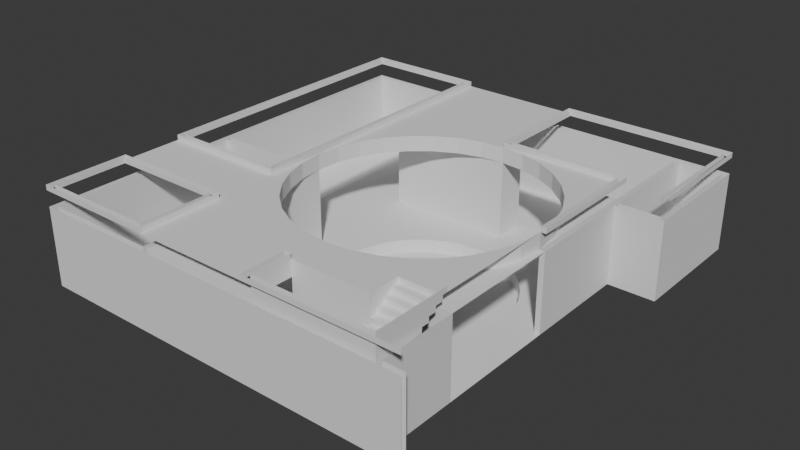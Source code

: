 # Source: Residental_Bungalow_02.blend  (saved by Blender 4.3.34; exported with 4.5.12 LTS)
import bpy
from mathutils import Matrix  # noqa: F401  (used for matrix-valued properties, if any)

bpy.ops.wm.read_factory_settings(use_empty=True)
scene = bpy.context.scene
scene.name = 'Scene'

# ---- world
world_world = bpy.data.worlds.new('World'); scene.world = world_world
world_world.use_nodes = True; world_world.node_tree.nodes.clear()
_N = world_world.node_tree.nodes; _L = world_world.node_tree.links
n0 = _N.new('ShaderNodeOutputWorld'); n0.name = 'World Output'; n0.location = (300, 300)
n1 = _N.new('ShaderNodeBackground'); n1.name = 'Background'; n1.location = (10, 300)
n1.inputs[0].default_value = (0.05088, 0.05088, 0.05088, 1.0)
_L.new(n1.outputs[0], n0.inputs[0])
n0.is_active_output = True
world_world.color = (0.05088, 0.05088, 0.05088)
world_world.sun_shadow_jitter_overblur = 0.0

# ---- meshes
me_circle = bpy.data.meshes.new('Circle')
me_circle.from_pydata([(0.0, 3.375, 0.0), (-1.875, 2.806, 0.0), (-2.806, 1.875, 0.0), (-3.31, 0.6584, 0.0), (-3.31, -0.6584, 0.0), (-3.118, -1.292, 0.0), (-2.806, -1.875, 0.0), (-2.386, -2.386, 0.0), (-1.875, -2.806, 0.0), (-1.292, -3.118, 0.0), (2.386, -2.386, 0.0), (3.118, 1.292, 0.0), (4.536, -0.9023, 3.6), (2.57, -3.846, 3.6), (1.77, -4.273, 3.6), (4.273, -1.77, 3.6), (4.625, -4.625, 3.6), (0.0, 4.625, 3.8), (0.0, -4.625, 3.6), (-4.536, -0.9023, 3.6), (-3.27, -3.27, 3.6), (-4.273, -1.77, 3.6), (0.0, 4.625, 3.6), (-4.536, 0.9023, 3.6), (-4.273, 1.77, 3.6), (0.0, -3.375, 0.0), (2.806, -1.875, 0.0), (3.375, 0.0, 0.0), (1.875, 2.806, 0.0), (0.6584, 3.31, 0.0), (-0.6584, 3.31, 0.0), (-1.292, 3.118, 0.0), (-2.386, 2.386, 0.0), (-3.118, 1.292, 0.0), (-3.375, -1.431e-06, 0.0), (-4.625, 4.625, 3.6), (-0.9023, -4.536, 3.0), (2.57, 3.846, 3.0), (3.846, 2.57, 3.0), (1.77, -4.273, 3.0), (1.77, 4.273, 3.0), (3.27, 3.27, 3.0), (4.536, 0.9023, 3.0), (-1.77, -4.273, 3.0), (-2.57, -3.846, 3.0), (-3.846, -2.57, 3.0), (-2.57, 3.846, 3.0), (0.0, 4.625, 0.0), (-0.9023, 4.536, 0.0), (-1.77, 4.273, 0.0), (-2.57, 3.846, 0.0), (-3.27, 3.27, 0.0), (-3.846, 2.57, 0.0), (-4.273, 1.77, 0.0), (-4.536, 0.9023, 0.0), (-4.536, -0.9023, 0.0), (-4.273, -1.77, 0.0), (-3.846, -2.57, 0.0), (-3.27, -3.27, 0.0), (-2.57, -3.846, 0.0), (-1.77, -4.273, 0.0), (0.0, -4.625, 0.0), (0.9023, -4.536, 0.0), (3.27, -3.27, 0.0), (3.846, -2.57, 0.0), (4.536, 0.9023, 0.0), (3.27, 3.27, 0.0), (1.77, 4.273, 0.0), (1.875, -2.806, 0.0), (3.31, -0.6584, 0.0), (3.31, 0.6584, 0.0), (2.806, 1.875, 0.0), (2.386, 2.386, 0.0), (1.292, 3.118, 0.0), (-0.6584, -3.31, 0.0), (0.6584, -3.31, 0.0), (1.292, -3.118, 0.0), (3.118, -1.292, 0.0), (1.77, -4.273, 0.0), (2.57, -3.846, 0.0), (4.273, -1.77, 0.0), (4.536, -0.9023, 0.0), (4.273, 1.77, 0.0), (3.846, 2.57, 0.0), (2.57, 3.846, 0.0), (0.9023, 4.536, 0.0), (-0.9023, -4.536, 0.0), (4.825, -4.625, 3.0), (4.625, -4.625, 3.0), (0.0, -6.025, 3.0), (4.825, 8.75, 3.0), (4.825, 8.75, 0.0), (4.625, 0.0, 3.0), (4.625, 0.0, 0.0), (4.825, 0.0, 3.0), (4.625, 8.75, 0.0), (5.588e-08, -1.863e-08, -0.5), (6.625, 8.95, -2.384e-07), (6.425, 4.375, 3.0), (6.425, 4.375, -2.384e-07), (6.425, 8.75, -2.384e-07), (6.425, 8.75, 3.0), (-4.625, 0.0, 3.0), (-4.625, 0.0, 0.0), (-4.625, -7.625, 0.0), (-4.825, -0.2, 0.0), (-4.825, -0.2, 3.0), (2.425, -7.625, 2.0), (2.125, -7.625, 2.0), (2.425, -7.625, 2.2), (1.825, -7.625, 1.8), (-9.2, 0.0, 3.0), (-9.2, 0.0, 5.96e-08), (-9.2, -0.2, 3.0), (-9.2, -0.2, 5.96e-08), (1.825, -6.025, 1.8), (3.025, -4.825, 3.4), (4.625, -5.125, 3.4), (2.425, -6.025, 2.2), (2.425, -6.025, 2.0), (3.025, -5.125, 3.4), (4.625, -4.825, 3.4), (4.625, -5.425, 3.2), (3.025, -5.425, 3.2), (4.625, -5.125, 3.2), (3.025, -5.125, 3.2), (4.625, -5.725, 3.0), (3.025, -5.725, 2.8), (3.025, -5.725, 3.0), (4.625, -5.425, 3.0), (3.025, -5.425, 3.0), (4.625, -6.025, 2.8), (4.625, -6.025, 2.6), (3.025, -6.025, 2.6), (3.025, -6.025, 2.8), (4.625, -5.725, 2.8), (-4.825, 4.625, 3.8), (4.625, -7.625, 2.4), (3.025, -6.025, 2.4), (2.725, -7.625, 2.4), (2.725, -6.025, 2.2), (2.725, -6.025, 2.4), (3.025, -7.625, 2.4), (2.725, -7.625, 2.2), (2.125, -7.625, 1.8), (2.125, -6.025, 2.0), (1.825, -7.625, 1.6), (1.525, -7.625, 1.6), (1.525, -6.025, 1.6), (1.225, -7.625, 1.2), (1.525, -6.025, 1.4), (0.325, -7.625, 0.8), (0.0, -7.625, 0.6), (0.0, -7.625, 0.4), (0.325, -7.625, 0.6), (-0.3, -7.625, 0.4), (-0.3, -7.625, 0.2), (-0.3, -6.025, 0.2), (-0.3, -6.025, 0.4), (-1.9, -7.625, 0.2), (-1.9, -6.025, 0.2), (-0.9023, 4.536, 3.6), (2.125, -6.025, 1.8), (0.325, -6.025, 3.6), (0.625, -6.025, 3.6), (1.825, -6.025, 1.6), (1.225, -6.025, 1.4), (0.925, -6.025, 3.6), (1.225, -6.025, 3.6), (0.925, -6.025, 1.2), (1.225, -6.025, 1.2), (0.625, -6.025, 1.0), (1.525, -6.025, 3.6), (0.925, -6.025, 1.0), (2.125, -6.025, 3.6), (0.625, -6.025, 0.8), (2.425, -6.025, 3.6), (0.325, -6.025, 0.8), (0.325, -6.025, 0.6), (1.825, -6.025, 3.6), (0.0, -6.025, 0.6), (0.0, -6.025, 0.4), (2.725, -6.025, 3.6), (3.025, -4.825, 3.6), (3.025, -5.125, 3.6), (3.025, -5.425, 3.6), (3.025, -5.725, 3.6), (3.025, -6.025, 3.6), (-4.825, 4.625, 3.6), (-1.77, 4.273, 3.6), (-2.57, 3.846, 3.6), (-3.27, 3.27, 3.6), (-3.846, 2.57, 3.6), (-3.846, -2.57, 3.6), (-2.57, -3.846, 3.6), (-1.77, -4.273, 3.6), (0.9023, -4.536, 3.6), (3.27, -3.27, 3.6), (3.846, -2.57, 3.6), (4.536, 0.9023, 3.6), (3.27, 3.27, 3.6), (1.77, 4.273, 3.6), (4.273, 1.77, 3.6), (3.846, 2.57, 3.6), (2.57, 3.846, 3.6), (0.9023, 4.536, 3.6), (-0.9023, -4.536, 3.6), (4.536, -0.9023, 3.0), (3.846, -2.57, 3.0), (2.57, -3.846, 3.0), (4.273, -1.77, 3.0), (3.27, -3.27, 3.0), (0.9023, -4.536, 3.0), (0.0, -4.625, 3.0), (-4.536, -0.9023, 3.0), (-3.27, -3.27, 3.0), (-4.273, -1.77, 3.0), (-4.536, 0.9023, 3.0), (-3.846, 2.57, 3.0), (-1.77, 4.273, 3.0), (-4.273, 1.77, 3.0), (-3.27, 3.27, 3.0), (-0.9023, 4.536, 3.0), (4.273, 1.77, 3.0), (0.9023, 4.536, 3.0), (-0.3, -6.025, 0.0), (-1.9, -7.625, 0.0), (-1.9, -6.025, 0.0), (0.0, -6.025, 0.0), (0.925, -7.625, 3.6), (1.225, -7.625, 1.4), (0.625, -7.625, 3.6), (0.325, -7.625, 3.6), (1.525, -7.625, 1.4), (1.225, -7.625, 3.6), (0.925, -7.625, 1.2), (0.625, -7.625, 1.0), (1.525, -7.625, 3.6), (0.925, -7.625, 1.0), (2.125, -7.625, 3.6), (0.625, -7.625, 0.8), (2.425, -7.625, 3.6), (0.0, -7.625, 3.6), (1.825, -7.625, 3.6), (2.725, -7.625, 3.6), (-4.625, -7.625, 3.0), (0.0, -7.625, 3.0), (-0.3, -7.625, 3.0), (-1.9, -7.625, 3.0), (0.0, -6.025, 3.6), (-4.825, -4.625, 3.0), (-4.825, -4.625, 2.384e-07), (-4.625, -4.625, 2.384e-07), (-4.625, -4.625, 3.0), (-9.4, -7.825, 3.0), (-9.4, -7.825, 0.0), (5.638, -7.825, 0.0), (5.638, -7.825, 3.0), (4.825, -4.625, 0.0), (4.625, -4.625, 0.0), (4.825, 0.0, 0.0), (4.825, -7.625, 3.0), (4.825, -7.625, 0.0), (-4.825, -7.625, 3.0), (-4.825, -7.625, 0.0), (-9.2, -7.625, 5.96e-08), (-9.2, -7.625, 3.0), (5.638, -7.625, 0.0), (5.638, -7.625, 3.0), (-9.2, 8.75, 3.0), (-9.2, 8.75, 5.96e-08), (4.625, 8.75, 3.0), (-9.4, 8.95, 3.0), (-9.4, 8.95, 0.0), (6.625, 8.95, 3.0), (1.292, 3.118, -0.5), (1.875, 2.806, -0.5), (2.386, 2.386, -0.5), (2.806, 1.875, -0.5), (3.118, 1.292, -0.5), (3.31, 0.6584, -0.5), (3.375, 0.0, -0.5), (3.31, -0.6584, -0.5), (2.386, -2.386, -0.5), (1.875, -2.806, -0.5), (0.0, -3.375, -0.5), (-0.6584, -3.31, -0.5), (3.118, -1.292, -0.5), (2.806, -1.875, -0.5), (0.6584, -3.31, -0.5), (-1.292, -3.118, -0.5), (1.292, -3.118, -0.5), (0.0, 3.375, -0.5), (0.6584, 3.31, -0.5), (-3.31, -0.6584, -0.5), (-3.375, -1.431e-06, -0.5), (-3.31, 0.6584, -0.5), (-3.118, 1.292, -0.5), (-2.806, 1.875, -0.5), (-2.386, 2.386, -0.5), (-1.875, 2.806, -0.5), (-1.292, 3.118, -0.5), (-0.6584, 3.31, -0.5), (-1.875, -2.806, -0.5), (-2.386, -2.386, -0.5), (-2.806, -1.875, -0.5), (-3.118, -1.292, -0.5), (-0.2, 4.825, 0.0), (-0.2, 4.825, 3.0), (0.0, 4.625, 3.0), (-4.625, 5.806, 0.0), (-4.625, 4.825, 0.0), (-4.625, 4.625, 0.0), (-4.625, 4.625, 3.0), (-4.625, 4.825, 3.0), (-4.825, 4.825, 0.0), (-4.825, 4.625, 0.0), (-4.825, 4.625, 3.0), (-4.825, 4.825, 3.0), (-4.825, 0.0, 3.0), (-4.825, 0.0, 2.98e-08), (-0.2, 5.806, 3.0), (-0.2, 5.806, 0.0), (0.0, 5.806, 0.0), (0.0, 5.806, 3.0), (-4.625, 5.806, 3.0), (-4.825, 5.806, 3.0), (-4.825, 5.806, 0.0), (4.625, 4.625, 0.0), (4.625, 4.625, 3.0), (4.825, 4.375, 3.0), (4.825, 4.375, 0.0), (6.625, 4.175, 3.0), (6.625, 4.175, -2.384e-07), (4.825, 4.175, 3.0), (4.825, 4.175, 0.0), (4.625, -7.625, 2.6), (2.725, -7.625, 2.6), (3.025, -7.625, 2.6), (-4.825, 0.0, 3.8), (-4.825, 0.0, 3.6), (3.025, -7.625, 3.6), (4.625, -5.125, 3.6), (4.625, -5.425, 3.6), (4.625, -5.725, 3.6), (4.625, -6.025, 3.6), (4.625, -7.625, 3.6), (4.625, -4.825, 3.6), (-4.625, 0.0, 3.6), (-4.625, 0.0, 3.8), (-4.625, 4.625, 3.8), (-4.825, 8.75, 3.8), (-4.825, 8.75, 3.6), (-4.625, 8.95, 3.6), (-4.825, -2.112, 3.8), (-4.825, -2.112, 3.6), (-4.625, -2.312, 3.6), (-4.625, -2.312, 3.8), (-4.825, -4.825, 3.8), (-4.825, -4.825, 3.6), (-4.625, -4.625, 3.6), (-4.625, -4.625, 3.8), (-4.825, -7.625, 3.8), (-4.825, -7.625, 3.6), (-4.625, -7.825, 3.6), (0.2, 4.825, 3.8), (0.2, 4.825, 3.6), (-9.2, -4.825, 3.8), (-9.2, -4.825, 3.6), (-9.2, -7.625, 3.8), (-9.2, -7.625, 3.6), (-9.4, -2.312, 3.6), (-9.4, -2.312, 3.8), (-9.2, -2.112, 3.8), (-9.2, 8.75, 3.8), (-9.2, 8.75, 3.6), (-9.2, -2.113, 3.6), (-9.4, -4.625, 3.6), (-9.4, -4.625, 3.8), (-9.4, -7.825, 3.6), (-9.4, -7.825, 3.8), (-4.625, -7.825, 3.8), (-9.4, 8.95, 3.6), (-9.4, 8.95, 3.8), (-4.625, 8.95, 3.8), (4.625, 4.625, 3.6), (4.625, 4.625, 3.8), (4.825, 4.825, 3.6), (4.825, 4.825, 3.8), (0.2, 8.75, 3.8), (0.2, 8.75, 3.6), (6.425, 8.75, 3.8), (6.425, 8.75, 3.6), (0.0, 8.95, 3.8), (0.0, 8.95, 3.6), (6.625, 8.95, 3.8), (6.625, 8.95, 3.6), (6.625, 4.375, 3.8), (6.625, 4.375, 3.6), (4.625, 0.0, 3.6), (6.425, 4.175, 3.6), (4.625, -4.625, 3.8), (0.925, -7.625, 3.8), (0.625, -7.625, 3.8), (0.325, -7.625, 3.8), (1.225, -7.625, 3.8), (1.525, -7.625, 3.8), (2.125, -7.625, 3.8), (2.425, -7.625, 3.8), (0.0, -7.625, 3.8), (1.825, -7.625, 3.8), (2.725, -7.625, 3.8), (3.025, -7.625, 3.8), (4.625, -5.125, 3.8), (4.625, -5.425, 3.8), (4.625, -5.725, 3.8), (4.625, -6.025, 3.8), (4.625, -7.625, 3.8), (4.625, -4.825, 3.8), (0.0, -6.025, 3.8), (-0.2, -6.025, 3.6), (-0.2, -6.025, 3.8), (-0.2, -7.825, 3.6), (-0.2, -7.825, 3.8), (5.638, -7.825, 3.6), (5.638, -7.825, 3.8), (4.825, 0.0, 3.6), (4.825, 0.0, 3.8), (6.425, 4.175, 3.8), (4.625, 0.0, 3.8)], [], [(16, 198, 197), (196, 18, 16), (16, 399, 12), (16, 12, 15), (14, 196, 16), (13, 14, 16), (16, 15, 198), (197, 13, 16), (356, 193, 21), (360, 20, 193), (356, 360, 193), (360, 194, 20), (360, 195, 194), (360, 206, 195), (360, 18, 206), (19, 348, 356), (35, 192, 191), (161, 22, 35), (35, 348, 23), (35, 23, 24), (189, 161, 35), (190, 189, 35), (35, 24, 192), (191, 190, 35), (200, 203, 385), (385, 201, 204), (203, 202, 385), (202, 199, 385), (385, 205, 201), (385, 22, 205), (199, 399, 385), (385, 204, 200), (199, 202, 223, 42), (21, 193, 45, 216), (191, 192, 218, 221), (198, 15, 210, 208), (19, 21, 216, 214), (192, 24, 220, 218), (13, 197, 211, 209), (24, 23, 217, 220), (196, 14, 39, 212), (206, 18, 213, 36), (12, 399, 92, 207), (195, 206, 36, 43), (399, 199, 42, 92), (202, 203, 38, 223), (348, 19, 214, 102), (15, 12, 207, 210), (23, 348, 102, 217), (14, 13, 209, 39), (205, 22, 309, 224), (197, 198, 208, 211), (201, 205, 224, 40), (18, 196, 212, 213), (204, 201, 40, 37), (194, 195, 43, 44), (189, 190, 46, 219), (22, 161, 222, 309), (200, 204, 37, 41), (20, 194, 44, 215), (190, 191, 221, 46), (161, 189, 219, 222), (203, 200, 41, 38), (193, 20, 215, 45), (29, 73, 67, 85), (72, 71, 83, 66), (6, 5, 56, 57), (63, 10, 68, 79), (77, 26, 64, 80), (79, 68, 76, 78), (53, 54, 3, 33), (71, 11, 82, 83), (73, 28, 84, 67), (82, 11, 70, 65), (8, 7, 58, 59), (31, 30, 48, 49), (56, 5, 4, 55), (64, 26, 10, 63), (50, 1, 31, 49), (9, 8, 59, 60), (52, 2, 32, 51), (80, 81, 69, 77), (48, 30, 0, 47), (7, 6, 57, 58), (62, 75, 25, 61), (74, 9, 60, 86), (61, 25, 74, 86), (76, 75, 62, 78), (51, 32, 1, 50), (47, 0, 29, 85), (28, 72, 66, 84), (27, 69, 81, 93), (33, 2, 52, 53), (151, 152, 246, 232), (70, 27, 93, 65), (4, 34, 103, 55), (61, 213, 88, 259), (181, 180, 213, 61, 228), (94, 87, 88, 92), (159, 160, 227, 226), (181, 157, 158), (160, 157, 225, 227), (328, 329, 271, 95), (260, 94, 92, 93), (255, 254, 272, 273), (335, 334, 94, 260), (99, 98, 101, 100), (91, 100, 101, 90), (251, 250, 106, 105), (252, 253, 245, 104), (144, 110, 108), (149, 235, 230), (107, 108, 109), (233, 230, 147), (143, 109, 139), (146, 147, 110), (320, 319, 102, 103), (114, 113, 266, 265), (105, 106, 113, 114), (119, 118, 145), (129, 122, 123, 130), (125, 123, 122, 124), (116, 120, 117, 121), (124, 117, 120, 125), (140, 141, 118), (135, 126, 128, 127), (130, 128, 126, 129), (132, 131, 134, 133), (127, 134, 131, 135), (336, 133, 138, 137), (132, 133, 336), (138, 142, 137), (144, 108, 145, 162), (143, 139, 141, 140), (119, 145, 108, 107), (140, 118, 109, 143), (107, 109, 118, 119), (138, 141, 139, 142), (146, 110, 115, 165), (162, 115, 110, 144), (233, 147, 148, 150), (165, 148, 147, 146), (240, 236, 171, 175), (149, 230, 166, 170), (173, 171, 236, 238), (170, 169, 235, 149), (238, 235, 169, 173), (150, 166, 230, 233), (154, 151, 177, 178), (175, 177, 151, 240), (153, 152, 180, 181), (178, 180, 152, 154), (156, 155, 158, 157), (181, 158, 155, 153), (157, 160, 159, 156), (162, 145, 115), (165, 115, 148), (150, 148, 166), (170, 166, 169), (173, 169, 171), (175, 171, 177), (145, 118, 176, 174), (171, 169, 167, 164), (148, 115, 179, 172), (177, 171, 164, 163), (115, 145, 174, 179), (166, 148, 172, 168), (118, 141, 182, 176), (169, 166, 168, 167), (138, 133, 141), (134, 141, 133), (141, 134, 187, 182), (127, 128, 134), (130, 123, 128), (125, 120, 123), (128, 123, 185, 186), (120, 116, 183, 184), (123, 120, 184, 185), (134, 128, 186, 187), (116, 121, 347, 183), (88, 211, 208), (212, 88, 213), (88, 207, 92), (88, 210, 207), (39, 88, 212), (209, 88, 39), (88, 208, 210), (211, 88, 209), (215, 253, 45), (253, 44, 43), (45, 253, 216), (216, 253, 214), (253, 43, 36), (253, 36, 213), (214, 253, 102), (253, 215, 44), (313, 221, 218), (222, 313, 309), (313, 217, 102), (313, 220, 217), (219, 313, 222), (46, 313, 219), (313, 218, 220), (221, 313, 46), (41, 329, 38), (329, 37, 40), (38, 329, 223), (223, 329, 42), (329, 40, 224), (329, 224, 309), (42, 329, 92), (329, 41, 37), (157, 181, 228, 225), (178, 177, 180), (213, 180, 89), (213, 89, 253), (151, 232, 231, 236), (147, 237, 243, 110), (236, 231, 229, 235), (108, 239, 241, 109), (240, 151, 236), (238, 236, 235), (110, 243, 239, 108), (230, 234, 237, 147), (109, 241, 244, 139), (235, 229, 234, 230), (154, 152, 151), (153, 155, 152), (156, 159, 155), (226, 104, 159), (159, 104, 245, 248), (155, 159, 248, 247), (152, 155, 247, 246), (103, 102, 253, 252), (264, 263, 250, 251), (89, 246, 247, 248, 245, 253), (246, 89, 249, 242), (249, 89, 163), (246, 242, 232), (177, 163, 89, 180), (256, 257, 254, 255), (87, 258, 259, 88), (258, 260, 93, 259), (258, 87, 261, 262), (265, 266, 263, 264), (262, 261, 268, 267), (111, 112, 270, 269), (269, 270, 95, 271), (273, 272, 274, 97), (30, 31, 301, 302), (69, 27, 281, 282), (0, 30, 302, 292), (27, 70, 280, 281), (31, 1, 300, 301), (71, 72, 277, 278), (70, 11, 279, 280), (1, 32, 299, 300), (75, 76, 291, 289), (11, 71, 278, 279), (32, 2, 298, 299), (76, 68, 284, 291), (72, 28, 276, 277), (2, 33, 297, 298), (77, 69, 282, 287), (28, 73, 275, 276), (33, 3, 296, 297), (73, 29, 293, 275), (3, 34, 295, 296), (34, 4, 294, 295), (4, 5, 306, 294), (9, 74, 286, 290), (10, 26, 288, 283), (5, 6, 305, 306), (25, 75, 289, 285), (29, 0, 292, 293), (6, 7, 304, 305), (26, 77, 287, 288), (7, 8, 303, 304), (74, 25, 285, 286), (8, 9, 290, 303), (68, 10, 283, 284), (96, 276, 275), (96, 277, 276), (96, 279, 278), (96, 280, 279), (96, 281, 280), (96, 282, 281), (96, 284, 283), (96, 286, 285), (96, 288, 287), (96, 285, 289), (96, 290, 286), (96, 287, 282), (96, 291, 284), (96, 289, 291), (96, 278, 277), (96, 293, 292), (96, 283, 288), (96, 295, 294), (96, 296, 295), (96, 297, 296), (96, 298, 297), (96, 299, 298), (96, 300, 299), (96, 301, 300), (96, 292, 302), (96, 302, 301), (96, 303, 290), (96, 304, 303), (96, 305, 304), (96, 306, 305), (96, 294, 306), (96, 275, 293), (34, 3, 54, 103), (60, 59, 227), (55, 103, 252), (252, 104, 227), (104, 226, 227), (56, 55, 252), (57, 56, 252), (252, 227, 59), (227, 225, 86), (225, 228, 61), (225, 61, 86), (58, 57, 252), (59, 58, 252), (227, 86, 60), (259, 64, 63), (62, 61, 259), (259, 93, 81), (259, 81, 80), (78, 62, 259), (79, 78, 259), (259, 80, 64), (63, 79, 259), (309, 313, 312, 47), (307, 322, 310, 311), (308, 307, 311, 314), (270, 327, 310, 322, 323, 95), (316, 317, 318, 315), (312, 313, 317, 316), (112, 111, 319, 320), (322, 321, 324, 323), (325, 310, 327, 326), (307, 308, 321, 322), (315, 318, 326, 327), (314, 311, 310, 325), (319, 317, 313, 102), (103, 312, 316, 320), (312, 51, 50), (95, 323, 47, 328), (312, 103, 54), (312, 54, 53), (48, 47, 312), (49, 48, 312), (312, 53, 52), (312, 52, 51), (50, 49, 312), (93, 92, 329, 328), (328, 84, 66), (65, 93, 328), (328, 47, 85), (328, 85, 67), (82, 65, 328), (83, 82, 328), (328, 67, 84), (66, 83, 328), (47, 323, 324, 309), (112, 320, 316, 315, 327, 270), (265, 264, 251, 105, 114), (91, 90, 330, 331), (274, 332, 333, 97), (99, 331, 330, 98), (335, 333, 332, 334), (137, 142, 338, 336), (142, 139, 337, 338), (336, 338, 341, 346), (338, 337, 244, 341), (117, 347, 121), (124, 122, 117), (129, 126, 122), (135, 131, 126), (132, 336, 131), (131, 336, 346, 345), (122, 126, 344, 343), (347, 117, 342), (126, 131, 345, 344), (117, 122, 343, 342), (100, 91, 331, 99), (16, 18, 183, 347), (340, 339, 136, 188), (35, 350, 349, 348), (188, 136, 351, 352), (350, 35, 353, 384), (339, 340, 355, 354), (348, 349, 357, 356), (358, 359, 363, 362), (360, 361, 381, 364), (356, 21, 19), (362, 363, 370, 369), (359, 358, 367, 368), (368, 367, 369, 370), (356, 357, 372, 371), (354, 355, 376, 373), (352, 351, 374, 375), (375, 374, 373, 376), (361, 360, 377, 378), (378, 377, 379, 380), (380, 379, 364, 381), (371, 372, 383, 382), (382, 383, 384, 353), (360, 356, 371, 377), (394, 393, 395, 396), (366, 365, 388, 387), (22, 17, 393, 394), (385, 386, 17, 22), (389, 390, 392, 391), (365, 366, 390, 389), (396, 395, 397, 398), (386, 385, 399, 429), (186, 185, 182), (163, 164, 18), (164, 167, 18), (167, 168, 18), (168, 172, 18), (172, 179, 183), (179, 174, 184), (179, 184, 183), (174, 176, 185), (18, 249, 163), (183, 18, 172), (185, 184, 174), (176, 182, 185), (182, 187, 186), (232, 242, 409, 404), (237, 234, 405, 406), (16, 347, 418, 401), (234, 229, 402, 405), (229, 231, 403, 402), (347, 342, 413, 418), (341, 244, 411, 412), (231, 232, 404, 403), (342, 343, 414, 413), (346, 341, 412, 417), (343, 344, 415, 414), (239, 243, 410, 407), (344, 345, 416, 415), (241, 239, 407, 408), (345, 346, 417, 416), (243, 237, 406, 410), (244, 241, 408, 411), (409, 242, 249, 419), (419, 249, 420, 421), (421, 420, 422, 423), (423, 422, 424, 425), (420, 249, 18), (18, 360, 420), (360, 364, 420), (364, 422, 420), (394, 353, 35, 22), (387, 388, 427, 426), (426, 427, 429, 399), (391, 392, 400, 428)])
_uv = me_circle.uv_layers.new(name='UVMap')
_uv.uv.foreach_set('vector', [0.0, 0.0, 0.0, 0.0, 0.0, 0.0, 0.0, 0.0, 0.0, 0.0, 0.0, 0.0, 0.0, 0.0, 0.0, 0.0, 0.0, 0.0, 0.0, 0.0, 0.0, 0.0, 0.0, 0.0, 0.0, 0.0, 0.0, 0.0, 0.0, 0.0, 0.0, 0.0, 0.0, 0.0, 0.0, 0.0, 0.0, 0.0, 0.0, 0.0, 0.0, 0.0, 0.0, 0.0, 0.0, 0.0, 0.0, 0.0, 0.375, 0.75, 0.0, 0.0, 0.0, 0.0, 0.0, 0.0, 0.0, 0.0, 0.0, 0.0, 0.375, 0.75, 0.0, 0.0, 0.0, 0.0, 0.0, 0.0, 0.0, 0.0, 0.0, 0.0, 0.0, 0.0, 0.0, 0.0, 0.0, 0.0, 0.0, 0.0, 0.0, 0.0, 0.0, 0.0, 0.0, 0.0, 0.0, 0.0, 0.0, 0.0, 0.0, 0.0, 0.375, 0.75, 0.375, 0.75, 0.0, 0.0, 0.0, 0.0, 0.0, 0.0, 0.0, 0.0, 0.0, 0.0, 0.0, 0.0, 0.0, 0.0, 0.0, 0.0, 0.0, 0.0, 0.0, 0.0, 0.0, 0.0, 0.0, 0.0, 0.0, 0.0, 0.0, 0.0, 0.0, 0.0, 0.0, 0.0, 0.0, 0.0, 0.0, 0.0, 0.0, 0.0, 0.0, 0.0, 0.0, 0.0, 0.0, 0.0, 0.0, 0.0, 0.0, 0.0, 0.0, 0.0, 0.0, 0.0, 0.0, 0.0, 0.0, 0.0, 0.0, 0.0, 0.0, 0.0, 0.0, 0.0, 0.0, 0.0, 0.0, 0.0, 0.0, 0.0, 0.0, 0.0, 0.0, 0.0, 0.0, 0.0, 0.0, 0.0, 0.0, 0.0, 0.0, 0.0, 0.0, 0.0, 0.0, 0.0, 0.0, 0.0, 0.0, 0.0, 0.0, 0.0, 0.0, 0.0, 0.0, 0.0, 0.0, 0.0, 0.0, 0.0, 0.0, 0.0, 0.0, 0.0, 0.0, 0.0, 0.0, 0.0, 0.0, 0.0, 0.0, 0.0, 0.0, 0.0, 0.0, 0.0, 0.0, 0.0, 0.0, 0.0, 0.0, 0.0, 0.0, 0.0, 0.0, 0.0, 0.0, 0.0, 0.0, 0.0, 0.0, 0.0, 0.0, 0.0, 0.0, 0.0, 0.0, 0.0, 0.0, 0.0, 0.0, 0.0, 0.0, 0.0, 0.0, 0.0, 0.0, 0.0, 0.0, 0.0, 0.0, 0.0, 0.0, 0.0, 0.0, 0.0, 0.0, 0.0, 0.0, 0.0, 0.0, 0.0, 0.0, 0.0, 0.0, 0.0, 0.0, 0.0, 0.0, 0.0, 0.0, 0.0, 0.0, 0.0, 0.0, 0.0, 0.0, 0.0, 0.0, 0.0, 0.0, 0.0, 0.0, 0.0, 0.0, 0.0, 0.0, 0.0, 0.0, 0.0, 0.0, 0.0, 0.0, 0.0, 0.0, 0.0, 0.0, 0.0, 0.0, 0.0, 0.0, 0.0, 0.0, 0.0, 0.0, 0.0, 0.0, 0.0, 0.0, 0.0, 0.0, 0.0, 0.0, 0.0, 0.0, 0.0, 0.0, 0.0, 0.0, 0.0, 0.0, 0.0, 0.0, 0.0, 0.0, 0.0, 0.0, 0.0, 0.0, 0.0, 0.0, 0.0, 0.0, 0.0, 0.0, 0.0, 0.0, 0.0, 0.0, 0.0, 0.0, 0.0, 0.0, 0.0, 0.0, 0.0, 0.0, 0.0, 0.0, 0.0, 0.0, 0.0, 0.0, 0.0, 0.0, 0.0, 0.0, 0.0, 0.0, 0.0, 0.0, 0.0, 0.0, 0.0, 0.0, 0.0, 0.0, 0.0, 0.0, 0.0, 0.0, 0.0, 0.0, 0.0, 0.0, 0.0, 0.0, 0.0, 0.0, 0.0, 0.0, 0.0, 0.0, 0.0, 0.0, 0.0, 0.0, 0.0, 0.0, 0.0, 0.0, 0.0, 0.0, 0.0, 0.0, 0.0, 0.0, 0.0, 0.0, 0.0, 0.0, 0.0, 0.0, 0.0, 0.0, 0.0, 0.0, 0.0, 0.0, 0.0, 0.0, 0.0, 0.0, 0.0, 0.0, 0.0, 0.0, 0.0, 0.0, 0.0, 0.0, 0.0, 0.0, 0.0, 0.0, 0.0, 0.0, 0.0, 0.0, 0.0, 0.0, 0.0, 0.0, 0.0, 0.0, 0.0, 0.0, 0.0, 0.0, 0.0, 0.0, 0.0, 0.0, 0.0, 0.0, 0.0, 0.0, 0.0, 0.0, 0.0, 0.0, 0.0, 0.0, 0.0, 0.0, 0.0, 0.0, 0.0, 0.0, 0.0, 0.0, 0.0, 0.0, 0.0, 0.0, 0.0, 0.0, 0.0, 0.0, 0.0, 0.0, 0.0, 0.0, 0.0, 0.0, 0.0, 0.0, 0.0, 0.0, 0.0, 0.0, 0.0, 0.0, 0.0, 0.0, 0.0, 0.0, 0.0, 0.0, 0.0, 0.0, 0.0, 0.0, 0.0, 0.0, 0.0, 0.0, 0.0, 0.0, 0.0, 0.0, 0.0, 0.0, 0.0, 0.0, 0.0, 0.0, 0.0, 0.0, 0.0, 0.0, 0.0, 0.0, 0.0, 0.0, 0.0, 0.0, 0.0, 0.0, 0.0, 0.0, 0.0, 0.0, 0.0, 0.0, 0.0, 0.0, 0.0, 0.0, 0.0, 0.0, 0.0, 0.0, 0.0, 0.0, 0.0, 0.0, 0.0, 0.0, 0.0, 0.0, 0.0, 0.0, 0.0, 0.0, 0.0, 0.0, 0.0, 0.0, 0.0, 0.0, 0.0, 0.0, 0.0, 0.0, 0.0, 0.0, 0.0, 0.0, 0.0, 0.0, 0.0, 0.0, 0.0, 0.0, 0.0, 0.0, 0.0, 0.0, 0.0, 0.0, 0.0, 0.0, 0.0, 0.0, 0.0, 0.0, 0.0, 0.0, 0.0, 0.0, 0.0, 0.0, 0.0, 0.0, 0.0, 0.0, 0.0, 0.0, 0.0, 0.0, 0.0, 0.0, 0.0, 0.0, 0.0, 0.0, 0.0, 0.0, 0.0, 0.0, 0.0, 0.0, 0.0, 0.0, 0.0, 0.0, 0.0, 0.0, 0.0, 0.0, 0.0, 0.0, 0.0, 0.0, 0.0, 0.0, 0.0, 0.0, 0.0, 0.0, 0.0, 0.0, 0.0, 0.0, 0.0, 0.0, 0.0, 0.0, 0.0, 0.0, 0.0, 0.0, 0.0, 0.0, 0.0, 0.0, 0.0, 0.0, 0.0, 0.0, 0.0, 0.0, 0.0, 0.0, 0.0, 0.0, 0.0, 0.0, 0.0, 0.0, 0.0, 0.0, 0.0, 0.0, 0.0, 0.0, 0.0, 0.0, 0.0, 0.0, 0.0, 0.0, 0.0, 0.0, 0.0, 0.0, 0.0, 0.0, 0.0, 0.0, 0.0, 0.0, 0.0, 0.0, 0.0, 0.0, 0.0, 0.0, 0.0, 0.0, 0.0, 0.0, 0.0, 0.0, 0.0, 0.625, 0.0, 0.625, 0.0, 0.625, 0.0, 0.875, 0.5, 0.0, 0.0, 0.0, 0.0, 0.0, 0.0, 0.0, 0.0, 0.0, 0.0, 0.0, 0.0, 0.0, 0.0, 0.0, 0.0, 0.375, 0.0, 0.625, 0.0, 0.625, 0.25, 0.375, 0.25, 0.625, 0.5, 0.625, 0.25, 0.625, 0.0, 0.375, 0.0, 0.625, 0.5, 0.625, 0.25, 0.625, 0.25, 0.625, 0.5, 0.625, 0.5, 0.875, 0.75, 0.875, 0.5, 0.875, 0.5, 0.875, 0.75, 0.625, 0.5, 0.375, 0.25, 0.875, 0.5, 0.875, 0.5, 0.625, 0.5, 0.625, 0.5, 0.875, 0.5, 0.375, 0.125, 0.625, 0.125, 0.625, 0.25, 0.375, 0.25, 0.375, 0.25, 0.625, 0.25, 0.625, 0.5, 0.375, 0.5, 0.375, 0.5, 0.625, 0.5, 0.625, 0.5, 0.375, 0.5, 0.375, 0.9375, 0.625, 0.9375, 0.625, 1.0, 0.375, 1.0, 0.375, 0.0, 0.625, 0.0, 0.625, 0.25, 0.375, 0.25, 0.375, 0.75, 0.375, 0.25, 0.625, 0.25, 0.625, 0.75, 0.375, 0.125, 0.625, 0.125, 0.625, 0.25, 0.375, 0.25, 0.375, 0.875, 0.625, 0.875, 0.625, 1.0, 0.375, 1.0, 0.625, 0.5, 0.875, 0.5, 0.625, 0.25, 0.625, 0.5, 0.875, 0.5, 0.625, 0.25, 0.625, 0.5, 0.875, 0.5, 0.625, 0.25, 0.625, 0.5, 0.875, 0.5, 0.625, 0.25, 0.625, 0.5, 0.875, 0.5, 0.625, 0.25, 0.625, 0.5, 0.875, 0.5, 0.625, 0.25, 0.375, 0.125, 0.625, 0.125, 0.625, 0.25, 0.375, 0.25, 0.375, 1.0, 0.625, 1.0, 0.625, 1.0, 0.375, 1.0, 0.375, 0.75, 0.625, 0.75, 0.625, 1.0, 0.375, 1.0, 0.625, 0.5, 0.625, 0.25, 0.875, 0.5, 0.375, 0.0, 0.625, 0.0, 0.625, 0.25, 0.375, 0.25, 0.625, 0.5, 0.875, 0.5, 0.875, 0.75, 0.625, 0.75, 0.625, 0.5, 0.875, 0.5, 0.875, 0.75, 0.625, 0.75, 0.375, 0.0, 0.625, 0.0, 0.625, 0.25, 0.375, 0.25, 0.625, 0.5, 0.625, 0.25, 0.875, 0.5, 0.375, 0.0, 0.625, 0.0, 0.625, 0.25, 0.375, 0.25, 0.625, 0.5, 0.875, 0.5, 0.875, 0.75, 0.625, 0.75, 0.375, 0.0, 0.625, 0.0, 0.625, 0.25, 0.375, 0.25, 0.625, 0.5, 0.875, 0.5, 0.875, 0.75, 0.625, 0.75, 0.375, 0.0, 0.375, 0.25, 0.375, 0.25, 0.375, 0.0, 0.375, 0.0, 0.375, 0.25, 0.375, 0.0, 0.375, 0.25, 0.375, 0.25, 0.375, 0.0, 0.375, 0.0, 0.625, 0.0, 0.625, 0.25, 0.375, 0.25, 0.375, 0.0, 0.625, 0.0, 0.625, 0.25, 0.375, 0.25, 0.625, 0.5, 0.875, 0.5, 0.875, 0.75, 0.625, 0.75, 0.625, 0.5, 0.875, 0.5, 0.875, 0.75, 0.625, 0.75, 0.375, 0.0, 0.625, 0.0, 0.625, 0.25, 0.375, 0.25, 0.625, 0.5, 0.875, 0.5, 0.875, 0.75, 0.625, 0.75, 0.375, 0.0, 0.625, 0.0, 0.625, 0.25, 0.375, 0.25, 0.625, 0.5, 0.875, 0.5, 0.875, 0.75, 0.625, 0.75, 0.375, 0.0, 0.625, 0.0, 0.625, 0.25, 0.375, 0.25, 0.625, 0.5, 0.875, 0.5, 0.875, 0.75, 0.625, 0.75, 0.375, 0.0, 0.625, 0.0, 0.625, 0.25, 0.375, 0.25, 0.375, 0.0, 0.625, 0.0, 0.625, 0.25, 0.375, 0.25, 0.625, 0.5, 0.875, 0.5, 0.875, 0.75, 0.625, 0.75, 0.625, 0.5, 0.875, 0.5, 0.875, 0.75, 0.625, 0.75, 0.375, 0.0, 0.625, 0.0, 0.625, 0.25, 0.375, 0.25, 0.625, 0.5, 0.875, 0.5, 0.875, 0.75, 0.625, 0.75, 0.375, 0.0, 0.625, 0.0, 0.625, 0.25, 0.375, 0.25, 0.625, 0.5, 0.875, 0.5, 0.875, 0.75, 0.625, 0.75, 0.375, 0.0, 0.625, 0.0, 0.625, 0.25, 0.375, 0.25, 0.625, 0.5, 0.875, 0.5, 0.875, 0.75, 0.625, 0.75, 0.375, 0.0, 0.625, 0.0, 0.625, 0.25, 0.375, 0.25, 0.625, 0.5, 0.875, 0.5, 0.875, 0.75, 0.625, 0.75, 0.625, 0.5, 0.875, 0.5, 0.875, 0.75, 0.625, 0.75, 0.625, 0.5, 0.625, 0.25, 0.875, 0.5, 0.625, 0.5, 0.625, 0.25, 0.875, 0.5, 0.625, 0.5, 0.625, 0.25, 0.875, 0.5, 0.625, 0.5, 0.625, 0.25, 0.875, 0.5, 0.625, 0.5, 0.625, 0.25, 0.875, 0.5, 0.625, 0.5, 0.625, 0.25, 0.875, 0.5, 0.875, 0.5, 0.625, 0.25, 0.625, 0.25, 0.875, 0.5, 0.875, 0.5, 0.625, 0.25, 0.625, 0.25, 0.875, 0.5, 0.875, 0.5, 0.625, 0.25, 0.625, 0.25, 0.875, 0.5, 0.875, 0.5, 0.625, 0.25, 0.625, 0.25, 0.875, 0.5, 0.875, 0.5, 0.625, 0.25, 0.625, 0.25, 0.875, 0.5, 0.875, 0.5, 0.625, 0.25, 0.625, 0.25, 0.875, 0.5, 0.875, 0.5, 0.625, 0.25, 0.625, 0.25, 0.875, 0.5, 0.875, 0.5, 0.625, 0.25, 0.625, 0.25, 0.875, 0.5, 0.625, 0.5, 0.375, 0.25, 0.875, 0.5, 0.625, 0.25, 0.875, 0.5, 0.375, 0.25, 0.875, 0.5, 0.625, 0.25, 0.625, 0.25, 0.875, 0.5, 0.625, 0.5, 0.625, 0.25, 0.875, 0.5, 0.375, 0.25, 0.625, 0.25, 0.875, 0.5, 0.375, 0.25, 0.625, 0.25, 0.875, 0.5, 0.875, 0.5, 0.625, 0.25, 0.625, 0.25, 0.875, 0.5, 0.875, 0.5, 0.625, 0.5, 0.625, 0.5, 0.875, 0.5, 0.875, 0.5, 0.625, 0.25, 0.625, 0.25, 0.875, 0.5, 0.875, 0.5, 0.625, 0.25, 0.625, 0.25, 0.875, 0.5, 0.625, 0.5, 0.625, 0.75, 0.625, 0.75, 0.625, 0.5, 0.0, 0.0, 0.0, 0.0, 0.0, 0.0, 0.0, 0.0, 0.0, 0.0, 0.0, 0.0, 0.0, 0.0, 0.0, 0.0, 0.0, 0.0, 0.0, 0.0, 0.0, 0.0, 0.0, 0.0, 0.0, 0.0, 0.0, 0.0, 0.0, 0.0, 0.0, 0.0, 0.0, 0.0, 0.0, 0.0, 0.0, 0.0, 0.0, 0.0, 0.0, 0.0, 0.0, 0.0, 0.0, 0.0, 0.0, 0.0, 0.0, 0.0, 0.0, 0.0, 0.0, 0.0, 0.0, 0.0, 0.0, 0.0, 0.0, 0.0, 0.0, 0.0, 0.0, 0.0, 0.0, 0.0, 0.0, 0.0, 0.0, 0.0, 0.0, 0.0, 0.0, 0.0, 0.0, 0.0, 0.0, 0.0, 0.0, 0.0, 0.0, 0.0, 0.0, 0.0, 0.0, 0.0, 0.0, 0.0, 0.0, 0.0, 0.0, 0.0, 0.0, 0.0, 0.0, 0.0, 0.0, 0.0, 0.0, 0.0, 0.0, 0.0, 0.0, 0.0, 0.0, 0.0, 0.0, 0.0, 0.0, 0.0, 0.0, 0.0, 0.0, 0.0, 0.0, 0.0, 0.0, 0.0, 0.0, 0.0, 0.0, 0.0, 0.0, 0.0, 0.0, 0.0, 0.0, 0.0, 0.0, 0.0, 0.0, 0.0, 0.0, 0.0, 0.0, 0.0, 0.0, 0.0, 0.0, 0.0, 0.0, 0.0, 0.0, 0.0, 0.0, 0.0, 0.0, 0.0, 0.0, 0.0, 0.0, 0.0, 0.0, 0.0, 0.0, 0.0, 0.0, 0.0, 0.0, 0.0, 0.0, 0.0, 0.0, 0.0, 0.0, 0.0, 0.0, 0.0, 0.0, 0.0, 0.0, 0.0, 0.0, 0.0, 0.0, 0.0, 0.0, 0.0, 0.0, 0.0, 0.0, 0.0, 0.0, 0.0, 0.0, 0.0, 0.0, 0.0, 0.0, 0.0, 0.0, 0.0, 0.375, 0.25, 0.625, 0.5, 0.625, 0.5, 0.375, 0.25, 0.625, 0.5, 0.625, 0.25, 0.875, 0.5, 0.625, 0.0, 0.625, 0.25, 0.875, 0.5, 0.625, 0.0, 0.875, 0.5, 0.0, 0.0, 0.875, 0.5, 0.875, 0.5, 0.625, 0.25, 0.625, 0.25, 0.875, 0.5, 0.875, 0.5, 0.625, 0.25, 0.625, 0.25, 0.875, 0.5, 0.875, 0.5, 0.625, 0.25, 0.625, 0.25, 0.875, 0.5, 0.875, 0.5, 0.625, 0.25, 0.625, 0.25, 0.625, 0.5, 0.875, 0.5, 0.625, 0.25, 0.625, 0.5, 0.875, 0.5, 0.625, 0.25, 0.875, 0.5, 0.875, 0.5, 0.625, 0.25, 0.625, 0.25, 0.875, 0.5, 0.875, 0.5, 0.625, 0.25, 0.625, 0.25, 0.875, 0.5, 0.875, 0.5, 0.625, 0.25, 0.625, 0.25, 0.875, 0.5, 0.875, 0.5, 0.625, 0.25, 0.625, 0.25, 0.375, 0.0, 0.875, 0.75, 0.625, 0.0, 0.625, 0.75, 0.875, 0.75, 0.625, 0.0, 0.625, 0.75, 0.875, 0.75, 0.625, 0.0, 0.875, 0.75, 0.0, 0.0, 0.875, 0.75, 0.875, 0.75, 0.0, 0.0, 0.0, 0.0, 0.875, 0.75, 0.625, 0.0, 0.875, 0.75, 0.875, 0.75, 0.625, 0.0, 0.625, 0.0, 0.875, 0.75, 0.875, 0.75, 0.625, 0.0, 0.375, 0.75, 0.625, 0.75, 0.625, 0.875, 0.375, 0.875, 0.375, 0.0, 0.625, 0.0, 0.625, 0.125, 0.375, 0.125, 0.0, 0.0, 0.0, 0.0, 0.0, 0.0, 0.0, 0.0, 0.0, 0.0, 0.0, 0.0, 0.0, 0.0, 0.0, 0.0, 0.0, 0.0, 0.0, 0.0, 0.0, 0.0, 0.0, 0.0, 0.625, 0.5, 0.625, 0.0, 0.0, 0.0, 0.875, 0.5, 0.625, 0.25, 0.625, 0.5, 0.875, 0.5, 0.875, 0.5, 0.375, 0.25, 0.625, 0.25, 0.625, 0.5, 0.375, 0.5, 0.625, 0.25, 0.625, 0.25, 0.625, 0.5, 0.625, 0.5, 0.625, 0.25, 0.625, 0.25, 0.625, 0.5, 0.625, 0.5, 0.625, 0.25, 0.625, 0.25, 0.625, 0.25, 0.625, 0.25, 0.375, 1.0, 0.625, 1.0, 0.625, 1.0, 0.375, 1.0, 0.625, 0.25, 0.625, 0.25, 0.625, 0.25, 0.625, 0.25, 0.625, 0.0, 0.375, 0.0, 0.375, 0.0, 0.625, 0.0, 0.625, 0.0, 0.375, 0.0, 0.375, 0.0, 0.625, 0.0, 0.375, 0.5, 0.625, 0.5, 0.625, 0.5, 0.375, 0.5, 0.0, 0.0, 0.0, 0.0, 0.0, 0.0, 0.0, 0.0, 0.0, 0.0, 0.0, 0.0, 0.0, 0.0, 0.0, 0.0, 0.0, 0.0, 0.0, 0.0, 0.0, 0.0, 0.0, 0.0, 0.0, 0.0, 0.0, 0.0, 0.0, 0.0, 0.0, 0.0, 0.0, 0.0, 0.0, 0.0, 0.0, 0.0, 0.0, 0.0, 0.0, 0.0, 0.0, 0.0, 0.0, 0.0, 0.0, 0.0, 0.0, 0.0, 0.0, 0.0, 0.0, 0.0, 0.0, 0.0, 0.0, 0.0, 0.0, 0.0, 0.0, 0.0, 0.0, 0.0, 0.0, 0.0, 0.0, 0.0, 0.0, 0.0, 0.0, 0.0, 0.0, 0.0, 0.0, 0.0, 0.0, 0.0, 0.0, 0.0, 0.0, 0.0, 0.0, 0.0, 0.0, 0.0, 0.0, 0.0, 0.0, 0.0, 0.0, 0.0, 0.0, 0.0, 0.0, 0.0, 0.0, 0.0, 0.0, 0.0, 0.0, 0.0, 0.0, 0.0, 0.0, 0.0, 0.0, 0.0, 0.0, 0.0, 0.0, 0.0, 0.0, 0.0, 0.0, 0.0, 0.0, 0.0, 0.0, 0.0, 0.0, 0.0, 0.0, 0.0, 0.0, 0.0, 0.0, 0.0, 0.0, 0.0, 0.0, 0.0, 0.0, 0.0, 0.0, 0.0, 0.0, 0.0, 0.0, 0.0, 0.0, 0.0, 0.0, 0.0, 0.0, 0.0, 0.0, 0.0, 0.0, 0.0, 0.0, 0.0, 0.0, 0.0, 0.0, 0.0, 0.0, 0.0, 0.0, 0.0, 0.0, 0.0, 0.0, 0.0, 0.0, 0.0, 0.0, 0.0, 0.0, 0.0, 0.0, 0.0, 0.0, 0.0, 0.0, 0.0, 0.0, 0.0, 0.0, 0.0, 0.0, 0.0, 0.0, 0.0, 0.0, 0.0, 0.0, 0.0, 0.0, 0.0, 0.0, 0.0, 0.0, 0.0, 0.0, 0.0, 0.0, 0.0, 0.0, 0.0, 0.0, 0.0, 0.0, 0.0, 0.0, 0.0, 0.0, 0.0, 0.0, 0.0, 0.0, 0.0, 0.0, 0.0, 0.0, 0.0, 0.0, 0.0, 0.0, 0.0, 0.0, 0.0, 0.0, 0.0, 0.0, 0.0, 0.0, 0.0, 0.0, 0.0, 0.0, 0.0, 0.0, 0.0, 0.0, 0.0, 0.0, 0.0, 0.0, 0.0, 0.0, 0.0, 0.0, 0.0, 0.0, 0.0, 0.0, 0.0, 0.0, 0.0, 0.0, 0.0, 0.0, 0.0, 0.0, 0.0, 0.0, 0.0, 0.0, 0.0, 0.0, 0.0, 0.0, 0.0, 0.0, 0.0, 0.0, 0.0, 0.0, 0.0, 0.0, 0.0, 0.0, 0.0, 0.0, 0.0, 0.0, 0.0, 0.0, 0.0, 0.0, 0.0, 0.0, 0.0, 0.0, 0.0, 0.0, 0.0, 0.0, 0.0, 0.0, 0.0, 0.0, 0.0, 0.0, 0.0, 0.0, 0.0, 0.0, 0.0, 0.0, 0.0, 0.0, 0.0, 0.0, 0.0, 0.0, 0.0, 0.0, 0.0, 0.0, 0.0, 0.0, 0.0, 0.0, 0.0, 0.0, 0.0, 0.0, 0.0, 0.0, 0.0, 0.0, 0.0, 0.0, 0.0, 0.0, 0.0, 0.0, 0.0, 0.0, 0.0, 0.0, 0.0, 0.0, 0.0, 0.0, 0.0, 0.0, 0.0, 0.0, 0.0, 0.0, 0.0, 0.0, 0.0, 0.0, 0.0, 0.0, 0.0, 0.0, 0.0, 0.0, 0.0, 0.0, 0.0, 0.0, 0.0, 0.0, 0.0, 0.0, 0.0, 0.0, 0.0, 0.0, 0.0, 0.0, 0.0, 0.0, 0.0, 0.0, 0.0, 0.0, 0.0, 0.0, 0.0, 0.0, 0.0, 0.0, 0.0, 0.0, 0.0, 0.0, 0.0, 0.0, 0.0, 0.0, 0.0, 0.0, 0.0, 0.0, 0.0, 0.0, 0.0, 0.0, 0.0, 0.0, 0.0, 0.0, 0.0, 0.0, 0.0, 0.0, 0.0, 0.0, 0.0, 0.0, 0.0, 0.0, 0.0, 0.0, 0.0, 0.0, 0.0, 0.0, 0.0, 0.0, 0.0, 0.0, 0.0, 0.0, 0.0, 0.0, 0.0, 0.0, 0.0, 0.0, 0.0, 0.0, 0.0, 0.0, 0.0, 0.0, 0.0, 0.0, 0.0, 0.0, 0.0, 0.0, 0.0, 0.0, 0.0, 0.0, 0.0, 0.0, 0.0, 0.0, 0.0, 0.0, 0.0, 0.0, 0.0, 0.0, 0.0, 0.0, 0.0, 0.0, 0.0, 0.0, 0.0, 0.875, 0.5, 0.0, 0.0, 0.0, 0.0, 0.375, 0.875, 0.375, 0.875, 0.375, 1.0, 0.875, 0.5, 0.375, 1.0, 0.875, 0.75, 0.875, 0.5, 0.0, 0.0, 0.0, 0.0, 0.375, 0.875, 0.0, 0.0, 0.0, 0.0, 0.375, 0.875, 0.375, 0.875, 0.875, 0.5, 0.0, 0.0, 0.875, 0.5, 0.625, 0.5, 0.0, 0.0, 0.625, 0.5, 0.625, 0.5, 0.375, 0.0, 0.625, 0.5, 0.375, 0.0, 0.0, 0.0, 0.0, 0.0, 0.0, 0.0, 0.375, 0.875, 0.0, 0.0, 0.0, 0.0, 0.375, 0.875, 0.875, 0.5, 0.0, 0.0, 0.0, 0.0, 0.625, 0.5, 0.0, 0.0, 0.0, 0.0, 0.0, 0.0, 0.375, 0.0, 0.625, 0.5, 0.625, 0.5, 0.0, 0.0, 0.0, 0.0, 0.625, 0.5, 0.0, 0.0, 0.0, 0.0, 0.0, 0.0, 0.0, 0.0, 0.625, 0.5, 0.0, 0.0, 0.0, 0.0, 0.625, 0.5, 0.625, 0.5, 0.0, 0.0, 0.0, 0.0, 0.0, 0.0, 0.0, 0.0, 0.625, 0.5, 0.625, 0.75, 0.625, 1.0, 0.375, 1.0, 0.375, 0.75, 0.375, 0.25, 0.375, 0.25, 0.375, 0.25, 0.375, 0.25, 0.625, 0.25, 0.375, 0.25, 0.375, 0.25, 0.625, 0.25, 0.375, 0.0, 0.375, 0.25, 0.375, 0.25, 0.375, 0.25, 0.375, 0.5, 0.375, 0.25, 0.375, 0.0, 0.625, 0.0, 0.625, 0.25, 0.375, 0.25, 0.375, 1.0, 0.625, 1.0, 0.625, 1.0, 0.375, 1.0, 0.375, 0.0, 0.625, 0.0, 0.625, 0.125, 0.375, 0.125, 0.375, 0.25, 0.625, 0.25, 0.625, 0.5, 0.375, 0.5, 0.625, 0.25, 0.375, 0.25, 0.375, 0.25, 0.625, 0.25, 0.375, 0.25, 0.625, 0.25, 0.625, 0.25, 0.375, 0.25, 0.375, 0.25, 0.625, 0.25, 0.625, 0.25, 0.375, 0.25, 0.625, 0.25, 0.375, 0.25, 0.375, 0.25, 0.625, 0.25, 0.625, 0.125, 0.625, 1.0, 0.625, 1.0, 0.625, 0.25, 0.375, 0.25, 0.375, 1.0, 0.375, 1.0, 0.375, 0.125, 0.375, 1.0, 0.0, 0.0, 0.0, 0.0, 0.375, 0.25, 0.375, 0.5, 0.0, 0.0, 0.375, 0.125, 0.375, 1.0, 0.0, 0.0, 0.0, 0.0, 0.375, 1.0, 0.0, 0.0, 0.0, 0.0, 0.0, 0.0, 0.375, 1.0, 0.375, 1.0, 0.0, 0.0, 0.0, 0.0, 0.375, 1.0, 0.375, 1.0, 0.0, 0.0, 0.0, 0.0, 0.375, 1.0, 0.0, 0.0, 0.0, 0.0, 0.0, 0.0, 0.0, 0.0, 0.375, 1.0, 0.375, 0.0, 0.625, 0.0, 0.625, 0.125, 0.375, 0.125, 0.375, 0.125, 0.0, 0.0, 0.0, 0.0, 0.0, 0.0, 0.375, 0.0, 0.375, 0.125, 0.375, 0.125, 0.0, 0.0, 0.0, 0.0, 0.375, 0.125, 0.0, 0.0, 0.0, 0.0, 0.0, 0.0, 0.0, 0.0, 0.375, 0.125, 0.0, 0.0, 0.0, 0.0, 0.375, 0.125, 0.375, 0.125, 0.0, 0.0, 0.0, 0.0, 0.0, 0.0, 0.0, 0.0, 0.375, 0.125, 0.375, 0.75, 0.375, 0.5, 0.625, 0.5, 0.625, 0.75, 0.375, 0.0, 0.375, 0.125, 0.375, 1.0, 0.375, 0.25, 0.375, 0.25, 0.375, 0.0, 0.375, 1.0, 0.375, 1.0, 0.375, 0.125, 0.375, 0.25, 0.375, 1.0, 0.375, 0.75, 0.625, 0.75, 0.625, 0.875, 0.375, 0.875, 0.625, 0.75, 0.625, 1.0, 0.375, 1.0, 0.375, 0.75, 0.375, 0.0, 0.375, 0.875, 0.625, 0.875, 0.625, 0.0, 0.375, 0.9375, 0.375, 0.25, 0.625, 0.25, 0.625, 0.9375, 0.375, 0.0, 0.375, 0.25, 0.375, 0.25, 0.375, 0.0, 0.625, 0.75, 0.875, 0.75, 0.875, 0.75, 0.625, 0.75, 0.375, 0.0, 0.375, 0.25, 0.375, 0.25, 0.375, 0.0, 0.625, 0.75, 0.875, 0.75, 0.875, 0.75, 0.625, 0.75, 0.875, 0.75, 0.625, 0.75, 0.625, 0.75, 0.375, 0.0, 0.875, 0.75, 0.625, 0.0, 0.375, 0.0, 0.875, 0.75, 0.625, 0.0, 0.375, 0.0, 0.875, 0.75, 0.625, 0.0, 0.375, 0.0, 0.375, 0.0, 0.625, 0.0, 0.625, 0.0, 0.375, 0.0, 0.375, 0.0, 0.625, 0.0, 0.625, 0.0, 0.875, 0.75, 0.875, 0.75, 0.625, 0.0, 0.625, 0.75, 0.875, 0.75, 0.875, 0.75, 0.625, 0.0, 0.875, 0.75, 0.875, 0.75, 0.625, 0.0, 0.625, 0.0, 0.875, 0.75, 0.875, 0.75, 0.625, 0.0, 0.375, 0.25, 0.375, 0.75, 0.375, 0.875, 0.375, 0.0, 0.0, 0.0, 0.0, 0.0, 0.625, 0.5, 0.625, 0.75, 0.375, 0.0, 0.625, 0.0, 0.625, 0.25, 0.375, 0.25, 0.375, 0.5, 0.625, 0.5, 0.625, 0.75, 0.375, 0.75, 0.375, 0.25, 0.625, 0.25, 0.625, 0.25, 0.375, 0.25, 0.625, 0.5, 0.375, 0.5, 0.375, 0.5, 0.625, 0.5, 0.625, 0.0, 0.375, 0.0, 0.375, 0.0, 0.625, 0.0, 0.375, 0.75, 0.625, 0.75, 0.625, 0.75, 0.375, 0.75, 0.625, 0.0, 0.375, 0.0, 0.375, 0.0, 0.625, 0.0, 0.375, 0.75, 0.625, 0.75, 0.625, 0.75, 0.375, 0.75, 0.375, 0.75, 0.0, 0.0, 0.0, 0.0, 0.625, 0.0, 0.375, 0.0, 0.375, 0.0, 0.625, 0.0, 0.375, 0.0, 0.625, 0.0, 0.625, 0.0, 0.375, 0.0, 0.375, 0.0, 0.625, 0.0, 0.625, 0.0, 0.375, 0.0, 0.375, 0.75, 0.625, 0.75, 0.625, 0.75, 0.375, 0.75, 0.625, 0.0, 0.375, 0.0, 0.375, 0.0, 0.625, 0.0, 0.375, 0.25, 0.625, 0.25, 0.625, 0.25, 0.375, 0.25, 0.375, 0.25, 0.625, 0.25, 0.625, 0.25, 0.375, 0.25, 0.625, 0.75, 0.375, 0.75, 0.375, 0.75, 0.625, 0.75, 0.625, 0.75, 0.375, 0.75, 0.375, 0.75, 0.625, 0.75, 0.625, 0.75, 0.375, 0.75, 0.375, 0.75, 0.625, 0.75, 0.375, 0.75, 0.625, 0.75, 0.625, 0.75, 0.375, 0.75, 0.375, 0.75, 0.625, 0.75, 0.625, 0.75, 0.375, 0.75, 0.375, 0.75, 0.375, 0.75, 0.375, 0.75, 0.375, 0.75, 0.375, 1.0, 0.625, 1.0, 0.625, 1.0, 0.375, 1.0, 0.375, 0.25, 0.625, 0.25, 0.625, 0.5, 0.375, 0.5, 0.375, 1.0, 0.625, 1.0, 0.625, 1.0, 0.375, 1.0, 0.375, 0.75, 0.625, 0.75, 0.625, 1.0, 0.375, 1.0, 0.625, 0.25, 0.375, 0.25, 0.375, 0.25, 0.625, 0.25, 0.625, 0.25, 0.375, 0.25, 0.375, 0.25, 0.625, 0.25, 0.375, 1.0, 0.625, 1.0, 0.625, 1.0, 0.375, 1.0, 0.625, 0.75, 0.375, 0.75, 0.375, 0.75, 0.625, 0.75, 0.625, 0.25, 0.625, 0.25, 0.625, 0.25, 0.625, 0.5, 0.875, 0.5, 0.0, 0.0, 0.875, 0.5, 0.625, 0.25, 0.0, 0.0, 0.625, 0.25, 0.625, 0.25, 0.0, 0.0, 0.625, 0.25, 0.625, 0.25, 0.0, 0.0, 0.625, 0.25, 0.625, 0.25, 0.625, 0.5, 0.625, 0.25, 0.625, 0.25, 0.625, 0.25, 0.625, 0.25, 0.625, 0.25, 0.625, 0.5, 0.625, 0.25, 0.625, 0.25, 0.625, 0.25, 0.0, 0.0, 0.0, 0.0, 0.625, 0.5, 0.625, 0.5, 0.0, 0.0, 0.625, 0.25, 0.625, 0.25, 0.625, 0.25, 0.625, 0.25, 0.625, 0.25, 0.625, 0.25, 0.625, 0.25, 0.625, 0.25, 0.625, 0.25, 0.625, 0.25, 0.875, 0.5, 0.0, 0.0, 0.0, 0.0, 0.875, 0.5, 0.625, 0.25, 0.875, 0.5, 0.875, 0.5, 0.625, 0.25, 0.0, 0.0, 0.625, 0.75, 0.625, 0.75, 0.0, 0.0, 0.625, 0.25, 0.875, 0.5, 0.875, 0.5, 0.625, 0.25, 0.625, 0.25, 0.875, 0.5, 0.875, 0.5, 0.625, 0.25, 0.625, 0.75, 0.875, 0.75, 0.875, 0.75, 0.625, 0.75, 0.625, 0.75, 0.875, 0.75, 0.875, 0.75, 0.625, 0.75, 0.625, 0.25, 0.875, 0.5, 0.875, 0.5, 0.625, 0.25, 0.625, 0.0, 0.875, 0.75, 0.875, 0.75, 0.625, 0.0, 0.375, 0.0, 0.375, 0.25, 0.375, 0.25, 0.375, 0.0, 0.625, 0.0, 0.875, 0.75, 0.875, 0.75, 0.625, 0.0, 0.625, 0.25, 0.875, 0.5, 0.875, 0.5, 0.625, 0.25, 0.625, 0.0, 0.875, 0.75, 0.875, 0.75, 0.625, 0.0, 0.625, 0.25, 0.875, 0.5, 0.875, 0.5, 0.625, 0.25, 0.625, 0.0, 0.375, 0.0, 0.375, 0.0, 0.625, 0.0, 0.625, 0.25, 0.875, 0.5, 0.875, 0.5, 0.625, 0.25, 0.625, 0.25, 0.875, 0.5, 0.875, 0.5, 0.625, 0.25, 0.0, 0.0, 0.0, 0.0, 0.0, 0.0, 0.0, 0.0, 0.0, 0.0, 0.0, 0.0, 0.0, 0.0, 0.0, 0.0, 0.0, 0.0, 0.0, 0.0, 0.0, 0.0, 0.0, 0.0, 0.0, 0.0, 0.0, 0.0, 0.0, 0.0, 0.0, 0.0, 0.0, 0.0, 0.0, 0.0, 0.0, 0.0, 0.0, 0.0, 0.375, 0.75, 0.0, 0.0, 0.375, 0.75, 0.375, 0.75, 0.0, 0.0, 0.375, 0.75, 0.0, 0.0, 0.0, 0.0, 0.375, 1.0, 0.375, 0.5, 0.375, 0.5, 0.0, 0.0, 0.375, 0.5, 0.625, 0.5, 0.625, 0.5, 0.375, 0.5, 0.375, 0.5, 0.625, 0.5, 0.625, 0.5, 0.375, 0.5, 0.625, 0.25, 0.375, 0.25, 0.375, 0.25, 0.625, 0.25])
me_circle.update()

# ---- objects
ob_level_1_ref = bpy.data.objects.new('level_1_ref', None)
ob_level_2_ref = bpy.data.objects.new('level_2_ref', None)
ob_side_ref = bpy.data.objects.new('side_ref', None)
ob_circle = bpy.data.objects.new('Circle', me_circle)

# ---- transforms, parenting, visibility, modifiers, constraints
ob_level_1_ref.location = (0.0352, 0.0, 0.0)
ob_level_1_ref.scale = (9.333, 9.333, 9.333)
ob_level_1_ref.empty_display_type = 'IMAGE'
ob_level_1_ref.empty_display_size = 5.0
ob_level_2_ref.location = (0.0352, 0.0, 0.0)
ob_level_2_ref.scale = (9.333, 9.333, 9.333)
ob_level_2_ref.empty_display_type = 'IMAGE'
ob_level_2_ref.empty_display_size = 5.0
ob_side_ref.location = (-0.08308, 0.0, 0.0)
ob_side_ref.rotation_euler = (1.571, 0.0, 3.142)
ob_side_ref.scale = (9.333, 9.333, 9.333)
ob_side_ref.empty_display_type = 'IMAGE'
ob_side_ref.empty_display_size = 5.0
ob_circle.location = (0.0, 0.0, 0.0)

# ---- collection membership
scene.collection.objects.link(ob_level_1_ref)
scene.collection.objects.link(ob_level_2_ref)
scene.collection.objects.link(ob_side_ref)
scene.collection.objects.link(ob_circle)

# ---- scene / render settings (as saved in the file)
scene.frame_start = 1; scene.frame_end = 250; scene.frame_set(24)
scene.render.engine = 'BLENDER_EEVEE_NEXT'
bpy.context.view_layer.update()

# ---- added for rendering (the .blend has no active camera and no usable light): camera, sun
cam_auto = bpy.data.cameras.new('AutoCamera')
cam_auto.lens = 50.0
cam_auto.sensor_width = 36.0
cam_auto.clip_end = 1000.0
ob_auto_camera = bpy.data.objects.new('AutoCamera', cam_auto)
scene.collection.objects.link(ob_auto_camera)
ob_auto_camera.location = (20.4425, -25.6335, 19.114)
ob_auto_camera.rotation_euler = (1.09748, -7.21219e-08, 0.694738)
scene.camera = ob_auto_camera
light_auto_sun = bpy.data.lights.new('AutoSun', 'SUN')
light_auto_sun.energy = 3.0
light_auto_sun.angle = 0.0523599
ob_auto_sun = bpy.data.objects.new('AutoSun', light_auto_sun)
scene.collection.objects.link(ob_auto_sun)
ob_auto_sun.rotation_euler = (0.872665, 0.174533, 0.523599)
bpy.context.view_layer.update()
